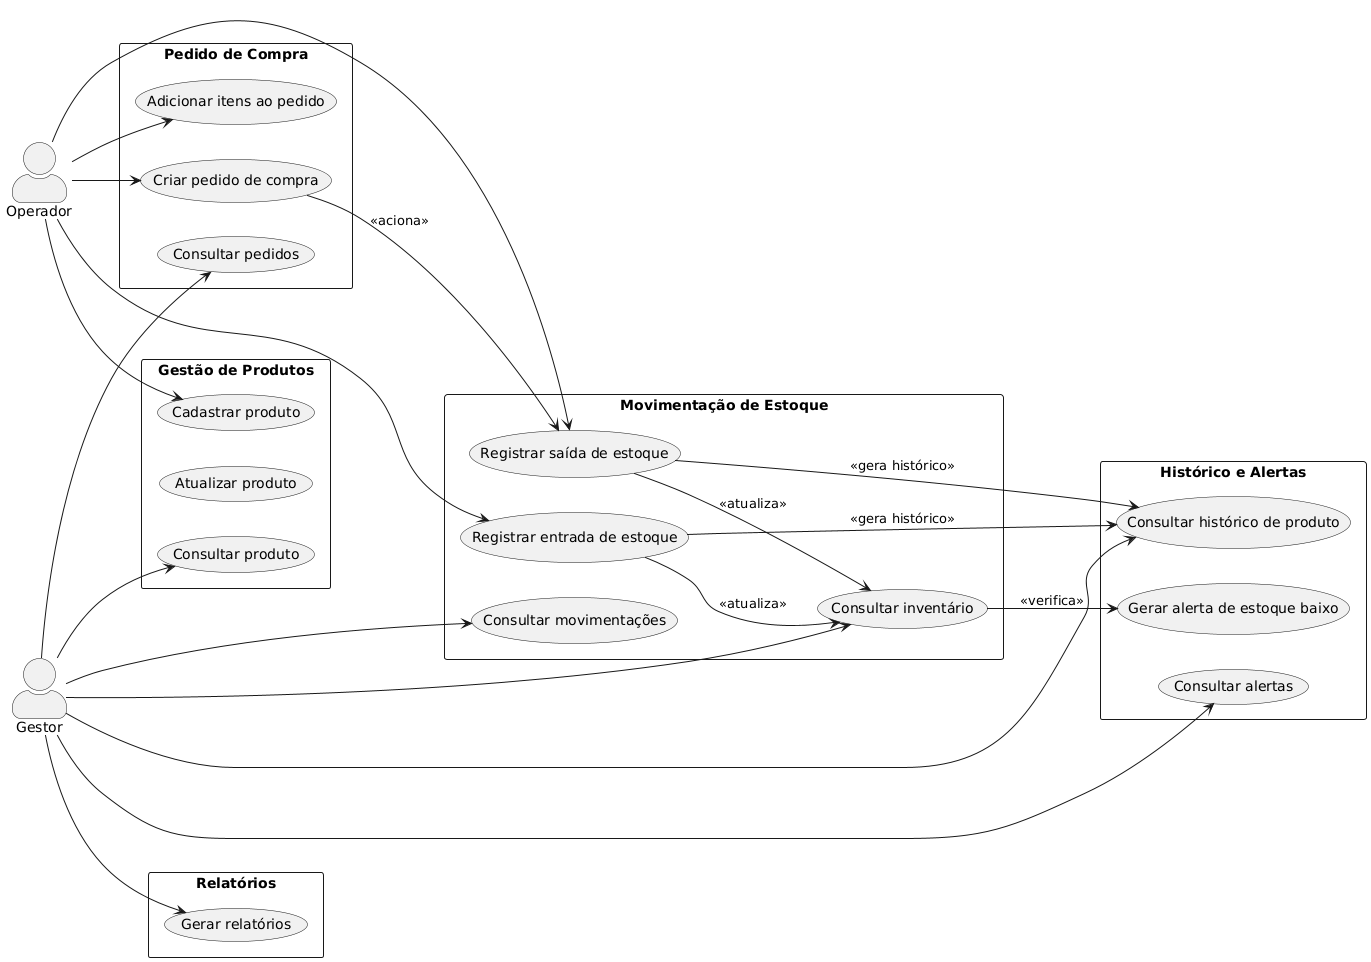

The diagram above was rendered by PlantUML. Its source (embedded in the PNG):
@startuml
left to right direction
skinparam packageStyle rectangle
skinparam actorStyle awesome

actor Operador
actor Gestor

package "Gestão de Produtos" {
    usecase "Cadastrar produto" as UC1
    usecase "Atualizar produto" as UC2
    usecase "Consultar produto" as UC3
}

package "Movimentação de Estoque" {
    usecase "Registrar entrada de estoque" as UC4
    usecase "Registrar saída de estoque" as UC5
    usecase "Consultar movimentações" as UC6
    usecase "Consultar inventário" as UC7
}

package "Pedido de Compra" {
    usecase "Criar pedido de compra" as UC8
    usecase "Adicionar itens ao pedido" as UC9
    usecase "Consultar pedidos" as UC10
}

package "Histórico e Alertas" {
    usecase "Consultar histórico de produto" as UC11
    usecase "Gerar alerta de estoque baixo" as UC12
    usecase "Consultar alertas" as UC13
}

package "Relatórios" {
    usecase "Gerar relatórios" as UC14
}

' Relações
Operador --> UC1
Operador --> UC4
Operador --> UC5
Operador --> UC8
Operador --> UC9

Gestor --> UC3
Gestor --> UC6
Gestor --> UC7
Gestor --> UC10
Gestor --> UC11
Gestor --> UC13
Gestor --> UC14

UC4 --> UC7 : <<atualiza>>
UC5 --> UC7 : <<atualiza>>
UC4 --> UC11 : <<gera histórico>>
UC5 --> UC11 : <<gera histórico>>
UC7 --> UC12 : <<verifica>>
UC8 --> UC5 : <<aciona>>
@enduml